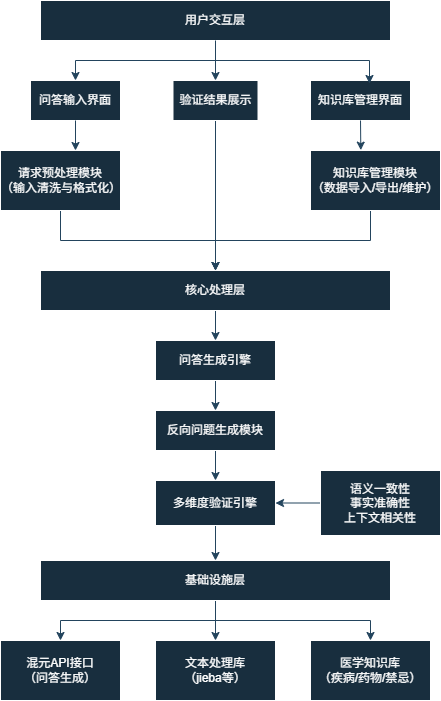

The diagram above was exported from draw.io. Its source (the exported page's mxGraphModel, read from the mxfile embedded in the PNG):
<mxGraphModel dx="1205" dy="773" grid="0" gridSize="10" guides="1" tooltips="1" connect="1" arrows="1" fold="1" page="0" pageScale="1" pageWidth="827" pageHeight="1169" background="light-dark(#FFFFFF,#FFFFFF)" math="0" shadow="0">
  <root>
    <mxCell id="0" />
    <mxCell id="1" parent="0" />
    <mxCell id="B8hUAJmnSa9czzza2yIT-9" style="edgeStyle=orthogonalEdgeStyle;rounded=0;orthogonalLoop=1;jettySize=auto;html=1;entryX=0.5;entryY=0;entryDx=0;entryDy=0;labelBackgroundColor=none;fontColor=default;strokeColor=#23445D;" edge="1" parent="1" source="B8hUAJmnSa9czzza2yIT-1" target="B8hUAJmnSa9czzza2yIT-5">
      <mxGeometry relative="1" as="geometry" />
    </mxCell>
    <mxCell id="B8hUAJmnSa9czzza2yIT-11" style="edgeStyle=orthogonalEdgeStyle;rounded=0;orthogonalLoop=1;jettySize=auto;html=1;exitX=0.5;exitY=1;exitDx=0;exitDy=0;entryX=0.5;entryY=0;entryDx=0;entryDy=0;labelBackgroundColor=none;fontColor=default;strokeColor=#23445D;" edge="1" parent="1" source="B8hUAJmnSa9czzza2yIT-1" target="B8hUAJmnSa9czzza2yIT-4">
      <mxGeometry relative="1" as="geometry" />
    </mxCell>
    <mxCell id="B8hUAJmnSa9czzza2yIT-1" value="用户交互层" style="rounded=0;whiteSpace=wrap;html=1;labelBackgroundColor=none;fillColor=#182E3E;strokeColor=#FFFFFF;fontColor=#FFFFFF;" vertex="1" parent="1">
      <mxGeometry x="260" y="80" width="350" height="40" as="geometry" />
    </mxCell>
    <mxCell id="B8hUAJmnSa9czzza2yIT-4" value="问答输入界面" style="rounded=0;whiteSpace=wrap;html=1;labelBackgroundColor=none;fillColor=#182E3E;strokeColor=#FFFFFF;fontColor=#FFFFFF;" vertex="1" parent="1">
      <mxGeometry x="250" y="160" width="90" height="40" as="geometry" />
    </mxCell>
    <mxCell id="B8hUAJmnSa9czzza2yIT-19" style="edgeStyle=orthogonalEdgeStyle;rounded=0;orthogonalLoop=1;jettySize=auto;html=1;exitX=0.5;exitY=1;exitDx=0;exitDy=0;entryX=0.5;entryY=0;entryDx=0;entryDy=0;labelBackgroundColor=none;fontColor=default;strokeColor=#23445D;" edge="1" parent="1" source="B8hUAJmnSa9czzza2yIT-5" target="B8hUAJmnSa9czzza2yIT-16">
      <mxGeometry relative="1" as="geometry" />
    </mxCell>
    <mxCell id="B8hUAJmnSa9czzza2yIT-5" value="验证结果展示" style="rounded=0;whiteSpace=wrap;html=1;labelBackgroundColor=none;fillColor=#182E3E;strokeColor=#FFFFFF;fontColor=#FFFFFF;" vertex="1" parent="1">
      <mxGeometry x="392.5" y="160" width="85" height="40" as="geometry" />
    </mxCell>
    <mxCell id="B8hUAJmnSa9czzza2yIT-6" value="知识库管理界面" style="rounded=0;whiteSpace=wrap;html=1;labelBackgroundColor=none;fillColor=#182E3E;strokeColor=#FFFFFF;fontColor=#FFFFFF;" vertex="1" parent="1">
      <mxGeometry x="530" y="160" width="100" height="40" as="geometry" />
    </mxCell>
    <mxCell id="B8hUAJmnSa9czzza2yIT-10" style="edgeStyle=orthogonalEdgeStyle;rounded=0;orthogonalLoop=1;jettySize=auto;html=1;exitX=0.5;exitY=1;exitDx=0;exitDy=0;entryX=0.59;entryY=0.075;entryDx=0;entryDy=0;entryPerimeter=0;labelBackgroundColor=none;fontColor=default;strokeColor=#23445D;" edge="1" parent="1" source="B8hUAJmnSa9czzza2yIT-1" target="B8hUAJmnSa9czzza2yIT-6">
      <mxGeometry relative="1" as="geometry" />
    </mxCell>
    <mxCell id="B8hUAJmnSa9czzza2yIT-17" style="edgeStyle=orthogonalEdgeStyle;rounded=0;orthogonalLoop=1;jettySize=auto;html=1;exitX=0.5;exitY=1;exitDx=0;exitDy=0;entryX=0.5;entryY=0;entryDx=0;entryDy=0;labelBackgroundColor=none;fontColor=default;strokeColor=#23445D;" edge="1" parent="1" source="B8hUAJmnSa9czzza2yIT-12" target="B8hUAJmnSa9czzza2yIT-16">
      <mxGeometry relative="1" as="geometry" />
    </mxCell>
    <mxCell id="B8hUAJmnSa9czzza2yIT-12" value="请求预处理模块&lt;div&gt;（输入清洗与格式化）&lt;/div&gt;" style="rounded=0;whiteSpace=wrap;html=1;labelBackgroundColor=none;fillColor=#182E3E;strokeColor=#FFFFFF;fontColor=#FFFFFF;" vertex="1" parent="1">
      <mxGeometry x="220" y="230" width="120" height="60" as="geometry" />
    </mxCell>
    <mxCell id="B8hUAJmnSa9czzza2yIT-21" style="edgeStyle=orthogonalEdgeStyle;rounded=0;orthogonalLoop=1;jettySize=auto;html=1;entryX=0.5;entryY=0;entryDx=0;entryDy=0;labelBackgroundColor=none;fontColor=default;strokeColor=#23445D;" edge="1" parent="1" source="B8hUAJmnSa9czzza2yIT-13" target="B8hUAJmnSa9czzza2yIT-16">
      <mxGeometry relative="1" as="geometry">
        <Array as="points">
          <mxPoint x="590" y="320" />
          <mxPoint x="435" y="320" />
        </Array>
      </mxGeometry>
    </mxCell>
    <mxCell id="B8hUAJmnSa9czzza2yIT-13" value="知识库管理模块&lt;div&gt;（数据导入/导出/维护）&lt;/div&gt;" style="rounded=0;whiteSpace=wrap;html=1;labelBackgroundColor=none;fillColor=#182E3E;strokeColor=#FFFFFF;fontColor=#FFFFFF;" vertex="1" parent="1">
      <mxGeometry x="530" y="230" width="130" height="60" as="geometry" />
    </mxCell>
    <mxCell id="B8hUAJmnSa9czzza2yIT-14" style="edgeStyle=orthogonalEdgeStyle;rounded=0;orthogonalLoop=1;jettySize=auto;html=1;exitX=0.5;exitY=1;exitDx=0;exitDy=0;entryX=0.625;entryY=0;entryDx=0;entryDy=0;entryPerimeter=0;labelBackgroundColor=none;fontColor=default;strokeColor=#23445D;" edge="1" parent="1" source="B8hUAJmnSa9czzza2yIT-4" target="B8hUAJmnSa9czzza2yIT-12">
      <mxGeometry relative="1" as="geometry" />
    </mxCell>
    <mxCell id="B8hUAJmnSa9czzza2yIT-15" style="edgeStyle=orthogonalEdgeStyle;rounded=0;orthogonalLoop=1;jettySize=auto;html=1;exitX=0.5;exitY=1;exitDx=0;exitDy=0;entryX=0.387;entryY=-0.006;entryDx=0;entryDy=0;entryPerimeter=0;labelBackgroundColor=none;fontColor=default;strokeColor=#23445D;" edge="1" parent="1" source="B8hUAJmnSa9czzza2yIT-6" target="B8hUAJmnSa9czzza2yIT-13">
      <mxGeometry relative="1" as="geometry" />
    </mxCell>
    <mxCell id="B8hUAJmnSa9czzza2yIT-27" style="edgeStyle=orthogonalEdgeStyle;rounded=0;orthogonalLoop=1;jettySize=auto;html=1;exitX=0.5;exitY=1;exitDx=0;exitDy=0;entryX=0.5;entryY=0;entryDx=0;entryDy=0;labelBackgroundColor=none;fontColor=default;strokeColor=#23445D;" edge="1" parent="1" source="B8hUAJmnSa9czzza2yIT-16" target="B8hUAJmnSa9czzza2yIT-22">
      <mxGeometry relative="1" as="geometry" />
    </mxCell>
    <mxCell id="B8hUAJmnSa9czzza2yIT-16" value="核心处理层" style="rounded=0;whiteSpace=wrap;html=1;labelBackgroundColor=none;fillColor=#182E3E;strokeColor=#FFFFFF;fontColor=#FFFFFF;" vertex="1" parent="1">
      <mxGeometry x="260" y="350" width="350" height="40" as="geometry" />
    </mxCell>
    <mxCell id="B8hUAJmnSa9czzza2yIT-29" style="edgeStyle=orthogonalEdgeStyle;rounded=0;orthogonalLoop=1;jettySize=auto;html=1;exitX=0.5;exitY=1;exitDx=0;exitDy=0;entryX=0.5;entryY=0;entryDx=0;entryDy=0;labelBackgroundColor=none;fontColor=default;strokeColor=#23445D;" edge="1" parent="1" source="B8hUAJmnSa9czzza2yIT-22" target="B8hUAJmnSa9czzza2yIT-23">
      <mxGeometry relative="1" as="geometry" />
    </mxCell>
    <mxCell id="B8hUAJmnSa9czzza2yIT-22" value="问答生成引擎" style="rounded=0;whiteSpace=wrap;html=1;labelBackgroundColor=none;fillColor=#182E3E;strokeColor=#FFFFFF;fontColor=#FFFFFF;" vertex="1" parent="1">
      <mxGeometry x="375" y="420" width="120" height="40" as="geometry" />
    </mxCell>
    <mxCell id="B8hUAJmnSa9czzza2yIT-30" style="edgeStyle=orthogonalEdgeStyle;rounded=0;orthogonalLoop=1;jettySize=auto;html=1;exitX=0.5;exitY=1;exitDx=0;exitDy=0;entryX=0.5;entryY=0;entryDx=0;entryDy=0;labelBackgroundColor=none;fontColor=default;strokeColor=#23445D;" edge="1" parent="1" source="B8hUAJmnSa9czzza2yIT-23" target="B8hUAJmnSa9czzza2yIT-26">
      <mxGeometry relative="1" as="geometry" />
    </mxCell>
    <mxCell id="B8hUAJmnSa9czzza2yIT-23" value="反向问题生成模块" style="rounded=0;whiteSpace=wrap;html=1;labelBackgroundColor=none;fillColor=#182E3E;strokeColor=#FFFFFF;fontColor=#FFFFFF;" vertex="1" parent="1">
      <mxGeometry x="375" y="490" width="120" height="40" as="geometry" />
    </mxCell>
    <mxCell id="B8hUAJmnSa9czzza2yIT-37" style="edgeStyle=orthogonalEdgeStyle;rounded=0;orthogonalLoop=1;jettySize=auto;html=1;exitX=0.5;exitY=1;exitDx=0;exitDy=0;entryX=0.5;entryY=0;entryDx=0;entryDy=0;labelBackgroundColor=none;fontColor=default;strokeColor=#23445D;" edge="1" parent="1" source="B8hUAJmnSa9czzza2yIT-26" target="B8hUAJmnSa9czzza2yIT-36">
      <mxGeometry relative="1" as="geometry" />
    </mxCell>
    <mxCell id="B8hUAJmnSa9czzza2yIT-26" value="多维度验证引擎" style="rounded=0;whiteSpace=wrap;html=1;labelBackgroundColor=none;fillColor=#182E3E;strokeColor=#FFFFFF;fontColor=#FFFFFF;" vertex="1" parent="1">
      <mxGeometry x="375" y="560" width="120" height="45" as="geometry" />
    </mxCell>
    <mxCell id="B8hUAJmnSa9czzza2yIT-34" style="edgeStyle=orthogonalEdgeStyle;rounded=0;orthogonalLoop=1;jettySize=auto;html=1;exitX=0;exitY=0.5;exitDx=0;exitDy=0;entryX=1;entryY=0.5;entryDx=0;entryDy=0;labelBackgroundColor=none;fontColor=default;strokeColor=#23445D;" edge="1" parent="1" source="B8hUAJmnSa9czzza2yIT-32" target="B8hUAJmnSa9czzza2yIT-26">
      <mxGeometry relative="1" as="geometry" />
    </mxCell>
    <mxCell id="B8hUAJmnSa9czzza2yIT-32" value="语义一致性&lt;div&gt;事实准确性&lt;/div&gt;&lt;div&gt;上下文相关性&lt;/div&gt;" style="rounded=0;whiteSpace=wrap;html=1;labelBackgroundColor=none;fillColor=#182E3E;strokeColor=#FFFFFF;fontColor=#FFFFFF;" vertex="1" parent="1">
      <mxGeometry x="540" y="550" width="120" height="65" as="geometry" />
    </mxCell>
    <mxCell id="B8hUAJmnSa9czzza2yIT-41" style="edgeStyle=orthogonalEdgeStyle;rounded=0;orthogonalLoop=1;jettySize=auto;html=1;exitX=0.5;exitY=1;exitDx=0;exitDy=0;entryX=0.5;entryY=0;entryDx=0;entryDy=0;labelBackgroundColor=none;fontColor=default;strokeColor=#23445D;" edge="1" parent="1" source="B8hUAJmnSa9czzza2yIT-36" target="B8hUAJmnSa9czzza2yIT-39">
      <mxGeometry relative="1" as="geometry" />
    </mxCell>
    <mxCell id="B8hUAJmnSa9czzza2yIT-42" style="edgeStyle=orthogonalEdgeStyle;rounded=0;orthogonalLoop=1;jettySize=auto;html=1;exitX=0.5;exitY=1;exitDx=0;exitDy=0;entryX=0.5;entryY=0;entryDx=0;entryDy=0;labelBackgroundColor=none;fontColor=default;strokeColor=#23445D;" edge="1" parent="1" source="B8hUAJmnSa9czzza2yIT-36" target="B8hUAJmnSa9czzza2yIT-38">
      <mxGeometry relative="1" as="geometry" />
    </mxCell>
    <mxCell id="B8hUAJmnSa9czzza2yIT-43" style="edgeStyle=orthogonalEdgeStyle;rounded=0;orthogonalLoop=1;jettySize=auto;html=1;exitX=0.5;exitY=1;exitDx=0;exitDy=0;entryX=0.5;entryY=0;entryDx=0;entryDy=0;labelBackgroundColor=none;fontColor=default;strokeColor=#23445D;" edge="1" parent="1" source="B8hUAJmnSa9czzza2yIT-36" target="B8hUAJmnSa9czzza2yIT-40">
      <mxGeometry relative="1" as="geometry" />
    </mxCell>
    <mxCell id="B8hUAJmnSa9czzza2yIT-36" value="基础设施层" style="rounded=0;whiteSpace=wrap;html=1;labelBackgroundColor=none;fillColor=#182E3E;strokeColor=#FFFFFF;fontColor=#FFFFFF;" vertex="1" parent="1">
      <mxGeometry x="260" y="640" width="350" height="40" as="geometry" />
    </mxCell>
    <mxCell id="B8hUAJmnSa9czzza2yIT-38" value="混元API接口&lt;div&gt;（问答生成）&lt;/div&gt;" style="rounded=0;whiteSpace=wrap;html=1;labelBackgroundColor=none;fillColor=#182E3E;strokeColor=#FFFFFF;fontColor=#FFFFFF;" vertex="1" parent="1">
      <mxGeometry x="220" y="720" width="120" height="60" as="geometry" />
    </mxCell>
    <mxCell id="B8hUAJmnSa9czzza2yIT-39" value="文本处理库&lt;div&gt;（jieba等）&lt;/div&gt;" style="rounded=0;whiteSpace=wrap;html=1;labelBackgroundColor=none;fillColor=#182E3E;strokeColor=#FFFFFF;fontColor=#FFFFFF;" vertex="1" parent="1">
      <mxGeometry x="375" y="720" width="120" height="60" as="geometry" />
    </mxCell>
    <mxCell id="B8hUAJmnSa9czzza2yIT-40" value="医学知识库&lt;div&gt;（疾病/药物/禁忌）&lt;/div&gt;" style="rounded=0;whiteSpace=wrap;html=1;labelBackgroundColor=none;fillColor=#182E3E;strokeColor=#FFFFFF;fontColor=#FFFFFF;" vertex="1" parent="1">
      <mxGeometry x="530" y="720" width="120" height="60" as="geometry" />
    </mxCell>
  </root>
</mxGraphModel>